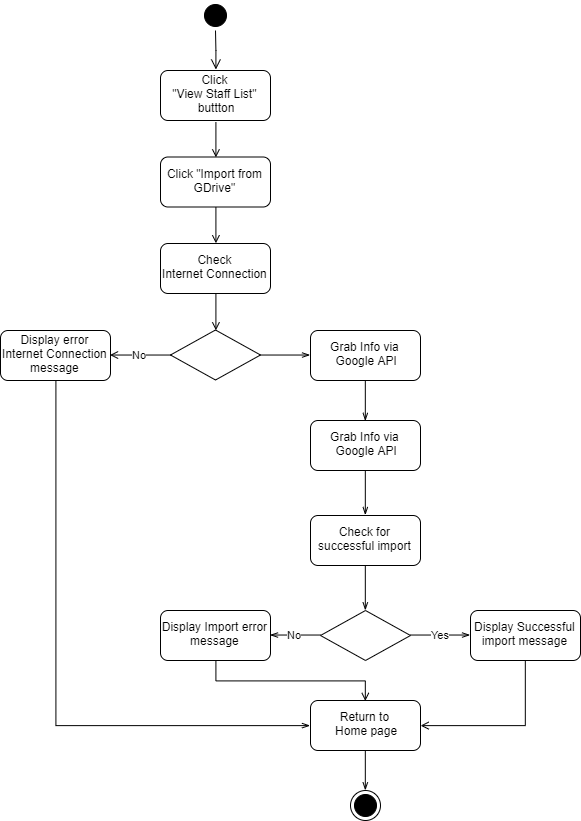

The diagram above was exported from draw.io. Its source (the exported page's mxGraphModel, read from the mxfile embedded in the PNG):
<mxGraphModel dx="1794" dy="839" grid="1" gridSize="10" guides="1" tooltips="1" connect="1" arrows="1" fold="1" page="1" pageScale="1" pageWidth="1169" pageHeight="826" background="#ffffff" math="0" shadow="0">
  <root>
    <mxCell id="0" />
    <mxCell id="1" parent="0" />
    <mxCell id="2" value="" style="ellipse;shape=startState;fillColor=#000000;strokeColor=#000000;" vertex="1" parent="1">
      <mxGeometry x="-180" y="170" width="30" height="30" as="geometry" />
    </mxCell>
    <mxCell id="3" value="" style="edgeStyle=elbowEdgeStyle;elbow=horizontal;verticalAlign=bottom;endArrow=open;endSize=8;strokeColor=#000000;endFill=1;rounded=0" edge="1" source="2" target="5" parent="1">
      <mxGeometry x="-180" y="170" as="geometry">
        <mxPoint x="-165" y="240" as="targetPoint" />
      </mxGeometry>
    </mxCell>
    <mxCell id="4" style="edgeStyle=orthogonalEdgeStyle;rounded=0;orthogonalLoop=1;jettySize=auto;html=1;exitX=0.5;exitY=1;exitDx=0;exitDy=0;entryX=0.5;entryY=0;entryDx=0;entryDy=0;endArrow=open;endFill=0;strokeColor=#000000;fontColor=none;" edge="1" source="5" target="7" parent="1">
      <mxGeometry relative="1" as="geometry" />
    </mxCell>
    <mxCell id="5" value="Click &#10;&quot;View Staff List&quot;&#10; buttton" style="rounded=1;glass=0;shadow=0;perimeterSpacing=1;" vertex="1" parent="1">
      <mxGeometry x="-220" y="240" width="110" height="50" as="geometry" />
    </mxCell>
    <mxCell id="6" style="edgeStyle=orthogonalEdgeStyle;rounded=0;orthogonalLoop=1;jettySize=auto;html=1;exitX=0.5;exitY=1;exitDx=0;exitDy=0;entryX=0.5;entryY=0;entryDx=0;entryDy=0;endArrow=open;endFill=0;strokeColor=#000000;fontColor=none;" edge="1" source="7" target="17" parent="1">
      <mxGeometry relative="1" as="geometry" />
    </mxCell>
    <mxCell id="7" value="Click &quot;Import from&#10;GDrive&quot;" style="rounded=1;" vertex="1" parent="1">
      <mxGeometry x="-220" y="326.5" width="110" height="50" as="geometry" />
    </mxCell>
    <mxCell id="8" style="edgeStyle=orthogonalEdgeStyle;rounded=0;orthogonalLoop=1;jettySize=auto;html=1;exitX=1;exitY=0.5;exitDx=0;exitDy=0;entryX=0;entryY=0.5;entryDx=0;entryDy=0;endArrow=openThin;endFill=0;strokeColor=#000000;fontColor=none;" edge="1" source="9" target="19" parent="1">
      <mxGeometry relative="1" as="geometry" />
    </mxCell>
    <mxCell id="9" value="" style="rhombus;whiteSpace=wrap;html=1;rounded=0;shadow=0;glass=0;fillColor=#ffffff;fontColor=none;" vertex="1" parent="1">
      <mxGeometry x="-210" y="499.5" width="90" height="50" as="geometry" />
    </mxCell>
    <mxCell id="10" value="" style="ellipse;shape=endState;fillColor=#000000;strokeColor=#000000;" vertex="1" parent="1">
      <mxGeometry x="-30" y="960" width="30" height="30" as="geometry" />
    </mxCell>
    <mxCell id="11" style="edgeStyle=orthogonalEdgeStyle;rounded=0;orthogonalLoop=1;jettySize=auto;html=1;exitX=0.5;exitY=1;exitDx=0;exitDy=0;entryX=0.5;entryY=0;entryDx=0;entryDy=0;endArrow=openThin;endFill=0;strokeColor=#000000;fontColor=none;" edge="1" source="12" target="10" parent="1">
      <mxGeometry relative="1" as="geometry" />
    </mxCell>
    <mxCell id="12" value="Return to&#10; Home page" style="rounded=1;" vertex="1" parent="1">
      <mxGeometry x="-70" y="870" width="110" height="50" as="geometry" />
    </mxCell>
    <mxCell id="13" style="edgeStyle=orthogonalEdgeStyle;rounded=0;orthogonalLoop=1;jettySize=auto;html=1;exitX=0.5;exitY=1;exitDx=0;exitDy=0;entryX=0;entryY=0.5;entryDx=0;entryDy=0;endArrow=openThin;endFill=0;strokeColor=#000000;fontColor=none;" edge="1" source="14" target="12" parent="1">
      <mxGeometry relative="1" as="geometry" />
    </mxCell>
    <mxCell id="14" value="Display error&#10;Internet Connection&#10;message" style="rounded=1;" vertex="1" parent="1">
      <mxGeometry x="-380" y="500" width="110" height="50" as="geometry" />
    </mxCell>
    <mxCell id="15" value="No" style="edgeStyle=orthogonalEdgeStyle;rounded=0;orthogonalLoop=1;jettySize=auto;html=1;entryX=1;entryY=0.5;entryDx=0;entryDy=0;endArrow=open;endFill=0;fontColor=none;" edge="1" source="9" target="14" parent="1">
      <mxGeometry relative="1" as="geometry" />
    </mxCell>
    <mxCell id="16" style="edgeStyle=orthogonalEdgeStyle;rounded=0;orthogonalLoop=1;jettySize=auto;html=1;exitX=0.5;exitY=1;exitDx=0;exitDy=0;entryX=0.5;entryY=0;entryDx=0;entryDy=0;endArrow=open;endFill=0;strokeColor=#000000;fontColor=none;" edge="1" source="17" target="9" parent="1">
      <mxGeometry relative="1" as="geometry" />
    </mxCell>
    <mxCell id="17" value="Check &#10;Internet Connection" style="rounded=1;" vertex="1" parent="1">
      <mxGeometry x="-220" y="413" width="110" height="50" as="geometry" />
    </mxCell>
    <mxCell id="18" style="edgeStyle=orthogonalEdgeStyle;rounded=0;orthogonalLoop=1;jettySize=auto;html=1;exitX=0.5;exitY=1;exitDx=0;exitDy=0;entryX=0.5;entryY=0;entryDx=0;entryDy=0;endArrow=openThin;endFill=0;strokeColor=#000000;fontColor=none;" edge="1" source="19" target="21" parent="1">
      <mxGeometry relative="1" as="geometry" />
    </mxCell>
    <mxCell id="19" value="Grab Info via&#10; Google API" style="rounded=1;" vertex="1" parent="1">
      <mxGeometry x="-70" y="500" width="110" height="50" as="geometry" />
    </mxCell>
    <mxCell id="20" style="edgeStyle=orthogonalEdgeStyle;rounded=0;orthogonalLoop=1;jettySize=auto;html=1;exitX=0.5;exitY=1;exitDx=0;exitDy=0;entryX=0.5;entryY=0;entryDx=0;entryDy=0;endArrow=openThin;endFill=0;strokeColor=#000000;fontColor=none;" edge="1" source="21" target="26" parent="1">
      <mxGeometry relative="1" as="geometry" />
    </mxCell>
    <mxCell id="21" value="Grab Info via&#10; Google API" style="rounded=1;" vertex="1" parent="1">
      <mxGeometry x="-70" y="590" width="110" height="50" as="geometry" />
    </mxCell>
    <mxCell id="22" value="No" style="edgeStyle=orthogonalEdgeStyle;rounded=0;orthogonalLoop=1;jettySize=auto;html=1;exitX=0;exitY=0.5;exitDx=0;exitDy=0;entryX=1;entryY=0.5;entryDx=0;entryDy=0;endArrow=openThin;endFill=0;strokeColor=#000000;fontColor=none;" edge="1" source="24" target="28" parent="1">
      <mxGeometry relative="1" as="geometry" />
    </mxCell>
    <mxCell id="23" value="Yes" style="edgeStyle=orthogonalEdgeStyle;rounded=0;orthogonalLoop=1;jettySize=auto;html=1;exitX=1;exitY=0.5;exitDx=0;exitDy=0;entryX=0;entryY=0.5;entryDx=0;entryDy=0;endArrow=openThin;endFill=0;strokeColor=#000000;fontColor=none;" edge="1" source="24" target="30" parent="1">
      <mxGeometry relative="1" as="geometry" />
    </mxCell>
    <mxCell id="24" value="" style="rhombus;whiteSpace=wrap;html=1;rounded=0;shadow=0;glass=0;fillColor=#ffffff;fontColor=none;" vertex="1" parent="1">
      <mxGeometry x="-60" y="780" width="90" height="50" as="geometry" />
    </mxCell>
    <mxCell id="25" style="edgeStyle=orthogonalEdgeStyle;rounded=0;orthogonalLoop=1;jettySize=auto;html=1;exitX=0.5;exitY=1;exitDx=0;exitDy=0;entryX=0.5;entryY=0;entryDx=0;entryDy=0;endArrow=openThin;endFill=0;strokeColor=#000000;fontColor=none;" edge="1" source="26" target="24" parent="1">
      <mxGeometry relative="1" as="geometry" />
    </mxCell>
    <mxCell id="26" value="Check for&#10;successful import" style="rounded=1;" vertex="1" parent="1">
      <mxGeometry x="-70" y="685" width="110" height="50" as="geometry" />
    </mxCell>
    <mxCell id="27" style="edgeStyle=orthogonalEdgeStyle;rounded=0;orthogonalLoop=1;jettySize=auto;html=1;exitX=0.5;exitY=1;exitDx=0;exitDy=0;entryX=0.5;entryY=0;entryDx=0;entryDy=0;endArrow=open;endFill=0;strokeColor=#000000;fontColor=none;" edge="1" source="28" target="12" parent="1">
      <mxGeometry relative="1" as="geometry" />
    </mxCell>
    <mxCell id="28" value="Display Import error&#10;message" style="rounded=1;" vertex="1" parent="1">
      <mxGeometry x="-220" y="780" width="110" height="50" as="geometry" />
    </mxCell>
    <mxCell id="29" style="edgeStyle=orthogonalEdgeStyle;rounded=0;orthogonalLoop=1;jettySize=auto;html=1;exitX=0.5;exitY=1;exitDx=0;exitDy=0;entryX=1;entryY=0.5;entryDx=0;entryDy=0;endArrow=open;endFill=0;strokeColor=#000000;fontColor=none;" edge="1" source="30" target="12" parent="1">
      <mxGeometry relative="1" as="geometry" />
    </mxCell>
    <mxCell id="30" value="Display Successful&#10;import message" style="rounded=1;" vertex="1" parent="1">
      <mxGeometry x="90" y="780" width="110" height="50" as="geometry" />
    </mxCell>
  </root>
</mxGraphModel>